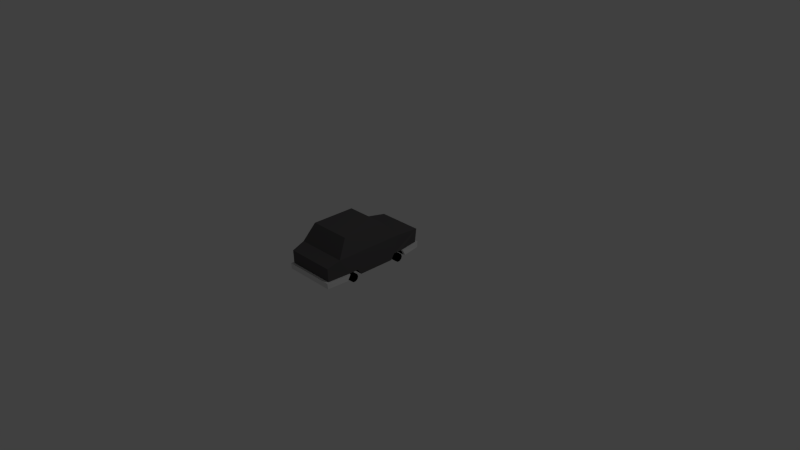 # Source: CarLimo.blend  (saved by Blender 2.72.0; exported with 4.5.12 LTS)
import bpy
from mathutils import Matrix  # noqa: F401  (used for matrix-valued properties, if any)

bpy.ops.wm.read_factory_settings(use_empty=True)
scene = bpy.context.scene
scene.name = 'Scene'

# ---- collections
col_collection_1 = bpy.data.collections.new('Collection 1'); scene.collection.children.link(col_collection_1)

# ---- materials (node trees are filled in below, after node groups)
mat_limo = bpy.data.materials.new('Limo')
mat_limo.alpha_threshold = 0.0
mat_limo.use_transparent_shadow = False
mat_limo.diffuse_color = (0.1018, 0.09689, 0.09941, 1.0)
mat_limo.roughness = 0.5
mat_bumper = bpy.data.materials.new('Bumper')
mat_bumper.alpha_threshold = 0.0
mat_bumper.use_transparent_shadow = False
mat_bumper.roughness = 0.5
mat_wheel = bpy.data.materials.new('Wheel')
mat_wheel.alpha_threshold = 0.0
mat_wheel.use_transparent_shadow = False
mat_wheel.diffuse_color = (0.0, 0.0, 0.0, 1.0)
mat_wheel.roughness = 0.5
mat_headlights = bpy.data.materials.new('HeadLights')
mat_headlights.alpha_threshold = 0.0
mat_headlights.use_transparent_shadow = False
mat_headlights.diffuse_color = (1.0, 1.0, 1.0, 1.0)
mat_headlights.roughness = 0.5

# ---- material node trees

# ---- world
world_world = bpy.data.worlds.new('World'); scene.world = world_world
world_world.color = (0.05088, 0.05088, 0.05088)
world_world.use_sun_shadow = False
world_world.sun_shadow_jitter_overblur = 0.0
world_world.cycles.sampling_method = 'MANUAL'
world_world.cycles.sample_map_resolution = 256

# ---- cameras
cam_camera = bpy.data.cameras.new('Camera')
cam_camera.clip_end = 100.0
cam_camera.lens = 35.0
cam_camera.sensor_width = 32.0
cam_camera.sensor_height = 18.0
cam_camera.ortho_scale = 7.314
cam_camera.dof.focus_distance = 0.0
cam_camera.dof.aperture_fstop = 128.0

# ---- lights
light_lamp = bpy.data.lights.new('Lamp', 'POINT')
light_lamp.transmission_factor = 0.0
light_lamp.cutoff_distance = 30.0
light_lamp.energy = 100.0
light_lamp.shadow_buffer_clip_start = 1.001
light_lamp.shadow_soft_size = 0.1
light_lamp.shadow_maximum_resolution = 0.006
light_lamp.use_absolute_resolution = True
light_lamp.cycles.use_multiple_importance_sampling = False

# ---- meshes
me_cube_002 = bpy.data.meshes.new('Cube.002')
me_cube_002.from_pydata([(-0.09776, 0.164, 0.935), (-0.09776, 0.164, 0.985), (-0.2473, 0.164, 0.985), (-0.2473, 0.164, 0.935), (-0.09776, 0.264, 0.935), (-0.09776, 0.264, 0.985), (-0.2473, 0.264, 0.985), (-0.2473, 0.264, 0.935), (0.2472, 0.164, 0.935), (0.2472, 0.164, 0.985), (0.09774, 0.164, 0.985), (0.09774, 0.164, 0.935), (0.2472, 0.264, 0.935), (0.2472, 0.264, 0.985), (0.09774, 0.264, 0.985), (0.09774, 0.264, 0.935), (-0.299, 0.054, 0.651), (-0.3669, 0.054, 0.651), (-0.299, 0.02049, 0.6401), (-0.3669, 0.02049, 0.6401), (-0.299, -0.000212, 0.6116), (-0.3669, -0.0002113, 0.6116), (-0.299, -0.0002114, 0.5763), (-0.3669, -0.0002107, 0.5763), (-0.299, 0.0205, 0.5478), (-0.3669, 0.0205, 0.5478), (-0.299, 0.054, 0.537), (-0.3669, 0.054, 0.537), (-0.299, 0.0875, 0.5478), (-0.3669, 0.0875, 0.5478), (-0.299, 0.1082, 0.5763), (-0.3669, 0.1082, 0.5763), (-0.299, 0.1082, 0.6116), (-0.3669, 0.1082, 0.6116), (-0.299, 0.0875, 0.6401), (-0.3669, 0.0875, 0.6401), (-0.299, 0.054, -0.07919), (-0.3669, 0.054, -0.07919), (-0.299, 0.0205, -0.09008), (-0.3669, 0.0205, -0.09008), (-0.299, -0.0002064, -0.1186), (-0.3669, -0.0002057, -0.1186), (-0.299, -0.0002058, -0.1538), (-0.3669, -0.0002051, -0.1538), (-0.299, 0.0205, -0.1823), (-0.3669, 0.0205, -0.1823), (-0.299, 0.05401, -0.1932), (-0.3669, 0.05401, -0.1932), (-0.299, 0.08751, -0.1823), (-0.3669, 0.08751, -0.1823), (-0.299, 0.1082, -0.1538), (-0.3669, 0.1082, -0.1538), (-0.299, 0.1082, -0.1186), (-0.3669, 0.1082, -0.1186), (-0.299, 0.08751, -0.09008), (-0.3669, 0.08751, -0.09008), (0.3669, 0.05193, -0.08131), (0.299, 0.05193, -0.08131), (0.3669, 0.01843, -0.0922), (0.299, 0.01843, -0.0922), (0.3669, -0.00228, -0.1207), (0.299, -0.00228, -0.1207), (0.3669, -0.002279, -0.1559), (0.299, -0.002279, -0.1559), (0.3669, 0.01843, -0.1844), (0.299, 0.01843, -0.1844), (0.3669, 0.05193, -0.1953), (0.299, 0.05193, -0.1953), (0.3669, 0.08544, -0.1844), (0.299, 0.08544, -0.1844), (0.3669, 0.1061, -0.1559), (0.299, 0.1061, -0.1559), (0.3669, 0.1061, -0.1207), (0.299, 0.1061, -0.1207), (0.3669, 0.08543, -0.0922), (0.299, 0.08543, -0.0922), (0.3669, 0.054, 0.651), (0.299, 0.054, 0.651), (0.3669, 0.02049, 0.6401), (0.299, 0.02049, 0.6401), (0.3669, -0.0002113, 0.6116), (0.299, -0.0002113, 0.6116), (0.3669, -0.0002107, 0.5763), (0.299, -0.0002107, 0.5763), (0.3669, 0.0205, 0.5478), (0.299, 0.0205, 0.5478), (0.3669, 0.054, 0.537), (0.299, 0.054, 0.537), (0.3669, 0.0875, 0.5478), (0.299, 0.0875, 0.5478), (0.3669, 0.1082, 0.5763), (0.299, 0.1082, 0.5763), (0.3669, 0.1082, 0.6116), (0.299, 0.1082, 0.6116), (0.3669, 0.0875, 0.6401), (0.299, 0.0875, 0.6401), (-0.3063, 0.054, 0.9375), (-0.3332, 0.054, -0.5057), (-0.3063, 0.311, 0.9665), (-0.3332, 0.3074, -0.5155), (0.3332, 0.054, -0.5057), (0.3063, 0.054, 0.9376), (0.3332, 0.3074, -0.5155), (0.3063, 0.311, 0.9665), (-0.3496, 0.364, 0.6129), (-0.3496, 0.364, -0.3371), (-0.2851, 0.5904, 0.3944), (-0.2851, 0.5904, -0.1945), (0.3496, 0.364, -0.3371), (0.3496, 0.364, 0.613), (0.2851, 0.5904, -0.1945), (0.2851, 0.5904, 0.3944), (-0.3496, 0.05401, -0.2428), (-0.3496, 0.054, 0.694), (-0.3496, 0.054, -0.01284), (-0.3496, 0.054, 0.4858), (-0.3496, 0.13, -0.197), (-0.3496, 0.13, -0.06968), (-0.3496, 0.13, 0.6582), (-0.3496, 0.1298, 0.5364), (0.23, 0.054, 0.6922), (0.3496, 0.054, 0.694), (0.3496, 0.054, 0.4812), (0.3496, 0.054, -0.01283), (0.3496, 0.05401, -0.2428), (0.3496, 0.13, 0.6582), (0.3496, 0.13, 0.5368), (0.3496, 0.13, -0.07162), (0.3496, 0.13, -0.197), (0.23, 0.13, -0.06966), (0.23, 0.13, -0.1908), (0.23, 0.05401, -0.2361), (0.23, 0.054, -0.01283), (-0.23, 0.05401, -0.2361), (-0.23, 0.13, -0.1908), (-0.23, 0.13, -0.06839), (-0.23, 0.054, -0.01284), (0.23, 0.054, 0.4828), (0.23, 0.13, 0.5335), (0.23, 0.13, 0.6501), (-0.23, 0.1299, 0.5333), (-0.23, 0.054, 0.6923), (-0.23, 0.054, 0.4841), (-0.23, 0.13, 0.65), (-0.3063, 0.13, 0.943), (0.3063, 0.13, 0.9431), (-0.3237, 0.05358, 0.9642), (0.3237, 0.05358, 0.9643), (-0.3718, 0.05441, 0.7031), (-0.3718, 0.1308, 0.6676), (0.3718, 0.05441, 0.7031), (0.3718, 0.1308, 0.6676), (-0.3237, 0.1306, 0.9699), (0.3237, 0.1306, 0.97), (0.3332, 0.13, -0.5107), (-0.3332, 0.13, -0.5107), (-0.3542, 0.0538, -0.5391), (0.3542, 0.0538, -0.5391), (-0.3726, 0.05421, -0.2471), (-0.3726, 0.1304, -0.2015), (0.3726, 0.05421, -0.2471), (0.3726, 0.1304, -0.2015), (0.3538, 0.1304, -0.5449), (-0.3538, 0.1304, -0.5449)], [], [(4, 5, 1, 0), (5, 6, 2, 1), (6, 7, 3, 2), (7, 4, 0, 3), (0, 1, 2, 3), (7, 6, 5, 4), (12, 13, 9, 8), (13, 14, 10, 9), (14, 15, 11, 10), (15, 12, 8, 11), (8, 9, 10, 11), (15, 14, 13, 12), (16, 17, 19, 18), (18, 19, 21, 20), (20, 21, 23, 22), (22, 23, 25, 24), (24, 25, 27, 26), (26, 27, 29, 28), (28, 29, 31, 30), (30, 31, 33, 32), (19, 17, 35, 33, 31, 29, 27, 25, 23, 21), (34, 35, 17, 16), (32, 33, 35, 34), (16, 18, 20, 22, 24, 26, 28, 30, 32, 34), (36, 37, 39, 38), (38, 39, 41, 40), (40, 41, 43, 42), (42, 43, 45, 44), (44, 45, 47, 46), (46, 47, 49, 48), (48, 49, 51, 50), (50, 51, 53, 52), (39, 37, 55, 53, 51, 49, 47, 45, 43, 41), (54, 55, 37, 36), (52, 53, 55, 54), (36, 38, 40, 42, 44, 46, 48, 50, 52, 54), (56, 57, 59, 58), (58, 59, 61, 60), (60, 61, 63, 62), (62, 63, 65, 64), (64, 65, 67, 66), (66, 67, 69, 68), (68, 69, 71, 70), (70, 71, 73, 72), (74, 75, 57, 56), (72, 73, 75, 74), (56, 58, 60, 62, 64, 66, 68, 70, 72, 74), (59, 57, 75, 73, 71, 69, 67, 65, 63, 61), (76, 77, 79, 78), (78, 79, 81, 80), (80, 81, 83, 82), (82, 83, 85, 84), (84, 85, 87, 86), (86, 87, 89, 88), (88, 89, 91, 90), (90, 91, 93, 92), (94, 95, 77, 76), (92, 93, 95, 94), (76, 78, 80, 82, 84, 86, 88, 90, 92, 94), (79, 77, 95, 93, 91, 89, 87, 85, 83, 81), (104, 105, 116, 117, 114, 115, 119), (99, 102, 154, 155), (102, 99, 105, 108), (144, 118, 149, 152), (106, 107, 105, 104), (110, 111, 109, 108), (106, 111, 110, 107), (104, 109, 111, 106), (107, 110, 108, 105), (125, 145, 153, 151), (99, 155, 116, 105), (114, 136, 132, 123, 122, 137, 142, 115), (138, 126, 125, 139), (145, 144, 152, 153), (154, 128, 161, 162), (137, 122, 126, 138), (120, 139, 125, 121), (103, 109, 104, 98), (108, 109, 126, 122, 123, 127, 128), (112, 133, 134, 116), (116, 134, 135, 117), (114, 117, 135, 136), (124, 131, 133, 112, 97, 100), (113, 141, 120, 121, 101, 96), (132, 129, 127, 123), (131, 124, 128, 130), (130, 128, 127, 129), (131, 132, 136, 133), (119, 140, 143, 118), (115, 142, 140, 119), (113, 118, 143, 141), (120, 141, 142, 137), (143, 140, 142, 141), (138, 139, 120, 137), (131, 130, 129, 132), (136, 135, 134, 133), (118, 144, 98), (125, 103, 145), (144, 145, 103, 98), (119, 118, 98, 104), (109, 103, 125, 126), (146, 147, 153, 152), (146, 152, 149, 148), (153, 147, 150, 151), (121, 125, 151, 150), (101, 121, 150, 147), (118, 113, 148, 149), (96, 101, 147, 146), (113, 96, 146, 148), (102, 108, 128, 154), (116, 155, 163, 159), (155, 154, 162, 163), (162, 161, 160, 157), (163, 156, 158, 159), (163, 162, 157, 156), (128, 124, 160, 161), (112, 116, 159, 158), (97, 112, 158, 156), (100, 97, 156, 157), (124, 100, 157, 160)])
me_cube_002.polygons.foreach_set('material_index', [3, 3, 3, 0, 3, 3, 3, 3, 3, 0, 3, 3, 2, 2, 2, 2, 2, 2, 2, 2, 2, 2, 2, 2, 2, 2, 2, 2, 2, 2, 2, 2, 2, 2, 2, 2, 2, 2, 2, 2, 2, 2, 2, 2, 2, 2, 2, 2, 2, 2, 2, 2, 2, 2, 2, 2, 2, 2, 2, 2, 0, 0, 0, 1, 0, 0, 0, 0, 0, 1, 0, 2, 2, 1, 1, 2, 2, 0, 0, 2, 2, 2, 2, 2, 2, 2, 2, 2, 2, 2, 2, 2, 2, 2, 2, 2, 0, 0, 0, 0, 0, 1, 1, 1, 1, 1, 1, 1, 1, 0, 1, 1, 1, 1, 1, 1, 1, 1, 1, 1])
me_cube_002.materials.append(mat_limo)
me_cube_002.materials.append(mat_bumper)
me_cube_002.materials.append(mat_wheel)
me_cube_002.materials.append(mat_headlights)
me_cube_002.use_remesh_preserve_volume = False
me_cube_002.use_remesh_preserve_attributes = False
me_cube_002.use_mirror_vertex_groups = False
me_cube_002.update()

# ---- objects
ob_lamp = bpy.data.objects.new('Lamp', light_lamp)
ob_camera = bpy.data.objects.new('Camera', cam_camera)
ob_sudan = bpy.data.objects.new('Sudan', me_cube_002)

# ---- transforms, parenting, visibility, modifiers, constraints
ob_lamp.location = (4.076, 1.005, 5.904)
ob_lamp.rotation_euler = (0.6503, 0.05522, 1.866)
ob_lamp.lock_rotations_4d = False
ob_lamp.empty_display_type = 'ARROWS'
ob_lamp.color = (0.0, 0.0, 0.0, 0.0)
ob_lamp.lineart.crease_threshold = 0.0
ob_camera.location = (7.481, -6.508, 5.344)
ob_camera.rotation_euler = (1.109, 0.01082, 0.8149)
ob_camera.lock_rotations_4d = False
ob_camera.empty_display_type = 'ARROWS'
ob_camera.color = (0.0, 0.0, 0.0, 0.0)
ob_camera.display_type = 'WIRE'
ob_camera.lineart.crease_threshold = 0.0
ob_sudan.location = (1.987e-08, -0.5, 2.831e-06)
ob_sudan.rotation_euler = (1.571, -0.0, -3.142)
ob_sudan.lineart.crease_threshold = 0.0

# ---- collection membership
col_collection_1.objects.link(ob_lamp)
col_collection_1.objects.link(ob_camera)
col_collection_1.objects.link(ob_sudan)

# ---- scene / render settings (as saved in the file)
scene.camera = ob_camera
scene.frame_start = 1; scene.frame_end = 250; scene.frame_set(3)
scene.render.engine = 'BLENDER_EEVEE_NEXT'
scene.render.resolution_percentage = 50
scene.render.dither_intensity = 0.0
scene.cycles.use_denoising = False
scene.cycles.samples = 10
scene.cycles.sampling_pattern = 'TABULATED_SOBOL'
scene.cycles.light_sampling_threshold = 0.0
scene.cycles.use_adaptive_sampling = False
scene.cycles.use_light_tree = False
scene.cycles.blur_glossy = 0.0
scene.cycles.pixel_filter_type = 'GAUSSIAN'
scene.cycles.sample_clamp_indirect = 0.0
scene.view_settings.view_transform = 'Standard'
bpy.context.view_layer.update()
